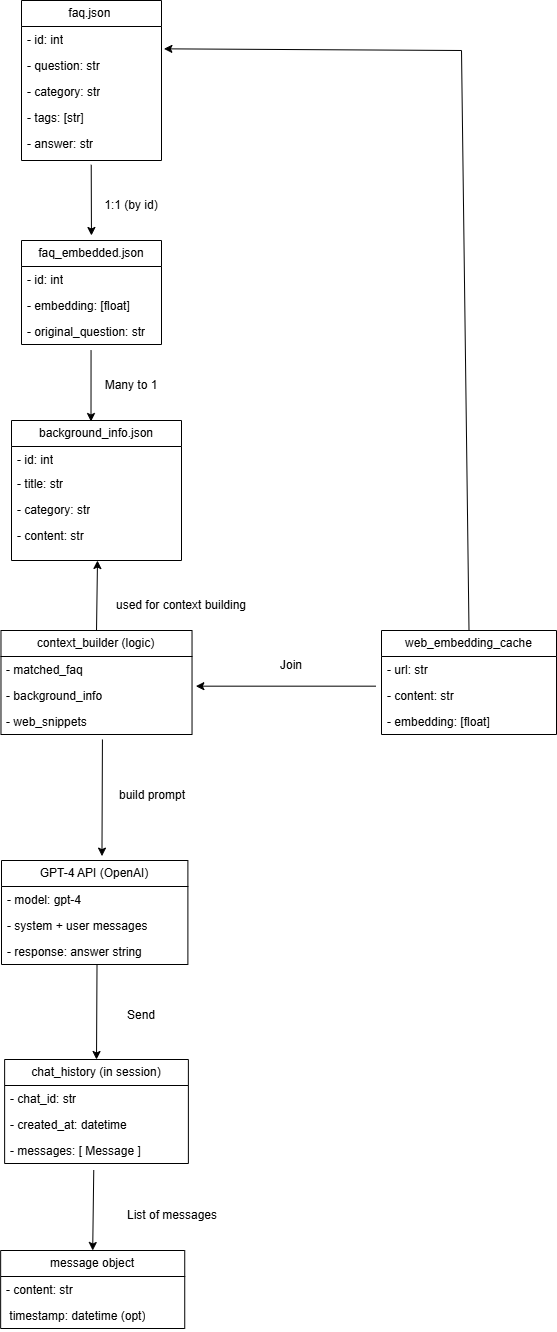

The diagram above was exported from draw.io. Its source (the exported page's mxGraphModel, read from the mxfile embedded in the PNG):
<mxGraphModel dx="1207" dy="807" grid="1" gridSize="10" guides="1" tooltips="1" connect="1" arrows="1" fold="1" page="1" pageScale="1" pageWidth="827" pageHeight="1169" background="#FFFFFF" math="0" shadow="0">
  <root>
    <mxCell id="0" />
    <mxCell id="1" parent="0" />
    <mxCell id="fI2X2SQJCYGgmV-bPjCa-5" value="faq.json&amp;nbsp;" style="swimlane;fontStyle=0;childLayout=stackLayout;horizontal=1;startSize=26;fillColor=none;horizontalStack=0;resizeParent=1;resizeParentMax=0;resizeLast=0;collapsible=1;marginBottom=0;whiteSpace=wrap;html=1;" vertex="1" parent="1">
      <mxGeometry x="220" y="110" width="140" height="160" as="geometry" />
    </mxCell>
    <mxCell id="fI2X2SQJCYGgmV-bPjCa-6" value="- id: int" style="text;strokeColor=none;fillColor=none;align=left;verticalAlign=top;spacingLeft=4;spacingRight=4;overflow=hidden;rotatable=0;points=[[0,0.5],[1,0.5]];portConstraint=eastwest;whiteSpace=wrap;html=1;" vertex="1" parent="fI2X2SQJCYGgmV-bPjCa-5">
      <mxGeometry y="26" width="140" height="26" as="geometry" />
    </mxCell>
    <mxCell id="fI2X2SQJCYGgmV-bPjCa-7" value="- question: str" style="text;strokeColor=none;fillColor=none;align=left;verticalAlign=top;spacingLeft=4;spacingRight=4;overflow=hidden;rotatable=0;points=[[0,0.5],[1,0.5]];portConstraint=eastwest;whiteSpace=wrap;html=1;" vertex="1" parent="fI2X2SQJCYGgmV-bPjCa-5">
      <mxGeometry y="52" width="140" height="26" as="geometry" />
    </mxCell>
    <mxCell id="fI2X2SQJCYGgmV-bPjCa-9" value="- category: str" style="text;strokeColor=none;fillColor=none;align=left;verticalAlign=top;spacingLeft=4;spacingRight=4;overflow=hidden;rotatable=0;points=[[0,0.5],[1,0.5]];portConstraint=eastwest;whiteSpace=wrap;html=1;" vertex="1" parent="fI2X2SQJCYGgmV-bPjCa-5">
      <mxGeometry y="78" width="140" height="26" as="geometry" />
    </mxCell>
    <mxCell id="fI2X2SQJCYGgmV-bPjCa-10" value="- tags: [str]" style="text;strokeColor=none;fillColor=none;align=left;verticalAlign=top;spacingLeft=4;spacingRight=4;overflow=hidden;rotatable=0;points=[[0,0.5],[1,0.5]];portConstraint=eastwest;whiteSpace=wrap;html=1;" vertex="1" parent="fI2X2SQJCYGgmV-bPjCa-5">
      <mxGeometry y="104" width="140" height="26" as="geometry" />
    </mxCell>
    <mxCell id="fI2X2SQJCYGgmV-bPjCa-8" value="- answer: str" style="text;strokeColor=none;fillColor=none;align=left;verticalAlign=top;spacingLeft=4;spacingRight=4;overflow=hidden;rotatable=0;points=[[0,0.5],[1,0.5]];portConstraint=eastwest;whiteSpace=wrap;html=1;" vertex="1" parent="fI2X2SQJCYGgmV-bPjCa-5">
      <mxGeometry y="130" width="140" height="30" as="geometry" />
    </mxCell>
    <mxCell id="fI2X2SQJCYGgmV-bPjCa-11" value="" style="endArrow=classic;html=1;rounded=0;exitX=0.498;exitY=1.144;exitDx=0;exitDy=0;exitPerimeter=0;" edge="1" parent="1" source="fI2X2SQJCYGgmV-bPjCa-8">
      <mxGeometry width="50" height="50" relative="1" as="geometry">
        <mxPoint x="390" y="440" as="sourcePoint" />
        <mxPoint x="289.9509803921569" y="345" as="targetPoint" />
      </mxGeometry>
    </mxCell>
    <mxCell id="fI2X2SQJCYGgmV-bPjCa-13" value="1:1 (by id)" style="text;html=1;align=center;verticalAlign=middle;whiteSpace=wrap;rounded=0;" vertex="1" parent="1">
      <mxGeometry x="300" y="300" width="60" height="30" as="geometry" />
    </mxCell>
    <mxCell id="fI2X2SQJCYGgmV-bPjCa-14" value="faq_embedded.json" style="swimlane;fontStyle=0;childLayout=stackLayout;horizontal=1;startSize=26;fillColor=none;horizontalStack=0;resizeParent=1;resizeParentMax=0;resizeLast=0;collapsible=1;marginBottom=0;whiteSpace=wrap;html=1;" vertex="1" parent="1">
      <mxGeometry x="220" y="350" width="140" height="104" as="geometry" />
    </mxCell>
    <mxCell id="fI2X2SQJCYGgmV-bPjCa-15" value="- id: int" style="text;strokeColor=none;fillColor=none;align=left;verticalAlign=top;spacingLeft=4;spacingRight=4;overflow=hidden;rotatable=0;points=[[0,0.5],[1,0.5]];portConstraint=eastwest;whiteSpace=wrap;html=1;" vertex="1" parent="fI2X2SQJCYGgmV-bPjCa-14">
      <mxGeometry y="26" width="140" height="26" as="geometry" />
    </mxCell>
    <mxCell id="fI2X2SQJCYGgmV-bPjCa-16" value="- embedding: [float]" style="text;strokeColor=none;fillColor=none;align=left;verticalAlign=top;spacingLeft=4;spacingRight=4;overflow=hidden;rotatable=0;points=[[0,0.5],[1,0.5]];portConstraint=eastwest;whiteSpace=wrap;html=1;" vertex="1" parent="fI2X2SQJCYGgmV-bPjCa-14">
      <mxGeometry y="52" width="140" height="26" as="geometry" />
    </mxCell>
    <mxCell id="fI2X2SQJCYGgmV-bPjCa-17" value="- original_question: str" style="text;strokeColor=none;fillColor=none;align=left;verticalAlign=top;spacingLeft=4;spacingRight=4;overflow=hidden;rotatable=0;points=[[0,0.5],[1,0.5]];portConstraint=eastwest;whiteSpace=wrap;html=1;" vertex="1" parent="fI2X2SQJCYGgmV-bPjCa-14">
      <mxGeometry y="78" width="140" height="26" as="geometry" />
    </mxCell>
    <mxCell id="fI2X2SQJCYGgmV-bPjCa-18" value="background_info.json" style="swimlane;fontStyle=0;childLayout=stackLayout;horizontal=1;startSize=26;fillColor=none;horizontalStack=0;resizeParent=1;resizeParentMax=0;resizeLast=0;collapsible=1;marginBottom=0;whiteSpace=wrap;html=1;" vertex="1" parent="1">
      <mxGeometry x="210" y="530" width="170" height="140" as="geometry" />
    </mxCell>
    <mxCell id="fI2X2SQJCYGgmV-bPjCa-19" value="- id: int" style="text;strokeColor=none;fillColor=none;align=left;verticalAlign=top;spacingLeft=4;spacingRight=4;overflow=hidden;rotatable=0;points=[[0,0.5],[1,0.5]];portConstraint=eastwest;whiteSpace=wrap;html=1;" vertex="1" parent="fI2X2SQJCYGgmV-bPjCa-18">
      <mxGeometry y="26" width="170" height="24" as="geometry" />
    </mxCell>
    <mxCell id="fI2X2SQJCYGgmV-bPjCa-20" value="- title: str" style="text;strokeColor=none;fillColor=none;align=left;verticalAlign=top;spacingLeft=4;spacingRight=4;overflow=hidden;rotatable=0;points=[[0,0.5],[1,0.5]];portConstraint=eastwest;whiteSpace=wrap;html=1;" vertex="1" parent="fI2X2SQJCYGgmV-bPjCa-18">
      <mxGeometry y="50" width="170" height="26" as="geometry" />
    </mxCell>
    <mxCell id="fI2X2SQJCYGgmV-bPjCa-22" value="- category: str" style="text;strokeColor=none;fillColor=none;align=left;verticalAlign=top;spacingLeft=4;spacingRight=4;overflow=hidden;rotatable=0;points=[[0,0.5],[1,0.5]];portConstraint=eastwest;whiteSpace=wrap;html=1;" vertex="1" parent="fI2X2SQJCYGgmV-bPjCa-18">
      <mxGeometry y="76" width="170" height="26" as="geometry" />
    </mxCell>
    <mxCell id="fI2X2SQJCYGgmV-bPjCa-21" value="- content: str" style="text;strokeColor=none;fillColor=none;align=left;verticalAlign=top;spacingLeft=4;spacingRight=4;overflow=hidden;rotatable=0;points=[[0,0.5],[1,0.5]];portConstraint=eastwest;whiteSpace=wrap;html=1;" vertex="1" parent="fI2X2SQJCYGgmV-bPjCa-18">
      <mxGeometry y="102" width="170" height="38" as="geometry" />
    </mxCell>
    <mxCell id="fI2X2SQJCYGgmV-bPjCa-25" value="" style="endArrow=classic;html=1;rounded=0;exitX=0.498;exitY=1.144;exitDx=0;exitDy=0;exitPerimeter=0;" edge="1" parent="1">
      <mxGeometry width="50" height="50" relative="1" as="geometry">
        <mxPoint x="289.55" y="460" as="sourcePoint" />
        <mxPoint x="289.5009803921569" y="531" as="targetPoint" />
      </mxGeometry>
    </mxCell>
    <mxCell id="fI2X2SQJCYGgmV-bPjCa-26" value="Many to 1" style="text;html=1;align=center;verticalAlign=middle;whiteSpace=wrap;rounded=0;" vertex="1" parent="1">
      <mxGeometry x="300" y="480" width="60" height="30" as="geometry" />
    </mxCell>
    <mxCell id="fI2X2SQJCYGgmV-bPjCa-27" value="context_builder (logic)" style="swimlane;fontStyle=0;childLayout=stackLayout;horizontal=1;startSize=26;fillColor=none;horizontalStack=0;resizeParent=1;resizeParentMax=0;resizeLast=0;collapsible=1;marginBottom=0;whiteSpace=wrap;html=1;" vertex="1" parent="1">
      <mxGeometry x="199.48000000000002" y="740" width="191.05" height="104" as="geometry" />
    </mxCell>
    <mxCell id="fI2X2SQJCYGgmV-bPjCa-28" value="- matched_faq" style="text;strokeColor=none;fillColor=none;align=left;verticalAlign=top;spacingLeft=4;spacingRight=4;overflow=hidden;rotatable=0;points=[[0,0.5],[1,0.5]];portConstraint=eastwest;whiteSpace=wrap;html=1;" vertex="1" parent="fI2X2SQJCYGgmV-bPjCa-27">
      <mxGeometry y="26" width="191.05" height="26" as="geometry" />
    </mxCell>
    <mxCell id="fI2X2SQJCYGgmV-bPjCa-29" value="- background_info" style="text;strokeColor=none;fillColor=none;align=left;verticalAlign=top;spacingLeft=4;spacingRight=4;overflow=hidden;rotatable=0;points=[[0,0.5],[1,0.5]];portConstraint=eastwest;whiteSpace=wrap;html=1;" vertex="1" parent="fI2X2SQJCYGgmV-bPjCa-27">
      <mxGeometry y="52" width="191.05" height="26" as="geometry" />
    </mxCell>
    <mxCell id="fI2X2SQJCYGgmV-bPjCa-30" value="- web_snippets" style="text;strokeColor=none;fillColor=none;align=left;verticalAlign=top;spacingLeft=4;spacingRight=4;overflow=hidden;rotatable=0;points=[[0,0.5],[1,0.5]];portConstraint=eastwest;whiteSpace=wrap;html=1;" vertex="1" parent="fI2X2SQJCYGgmV-bPjCa-27">
      <mxGeometry y="78" width="191.05" height="26" as="geometry" />
    </mxCell>
    <mxCell id="fI2X2SQJCYGgmV-bPjCa-31" value="" style="endArrow=classic;html=1;rounded=0;exitX=0.5;exitY=0;exitDx=0;exitDy=0;" edge="1" parent="1" source="fI2X2SQJCYGgmV-bPjCa-27">
      <mxGeometry width="50" height="50" relative="1" as="geometry">
        <mxPoint x="580" y="690" as="sourcePoint" />
        <mxPoint x="296" y="670" as="targetPoint" />
      </mxGeometry>
    </mxCell>
    <mxCell id="fI2X2SQJCYGgmV-bPjCa-32" value="used for context building" style="text;html=1;align=center;verticalAlign=middle;whiteSpace=wrap;rounded=0;" vertex="1" parent="1">
      <mxGeometry x="310" y="700" width="140" height="30" as="geometry" />
    </mxCell>
    <mxCell id="fI2X2SQJCYGgmV-bPjCa-33" value="web_embedding_cache" style="swimlane;fontStyle=0;childLayout=stackLayout;horizontal=1;startSize=26;fillColor=none;horizontalStack=0;resizeParent=1;resizeParentMax=0;resizeLast=0;collapsible=1;marginBottom=0;whiteSpace=wrap;html=1;" vertex="1" parent="1">
      <mxGeometry x="580" y="740" width="175" height="104" as="geometry" />
    </mxCell>
    <mxCell id="fI2X2SQJCYGgmV-bPjCa-34" value="- url: str" style="text;strokeColor=none;fillColor=none;align=left;verticalAlign=top;spacingLeft=4;spacingRight=4;overflow=hidden;rotatable=0;points=[[0,0.5],[1,0.5]];portConstraint=eastwest;whiteSpace=wrap;html=1;" vertex="1" parent="fI2X2SQJCYGgmV-bPjCa-33">
      <mxGeometry y="26" width="175" height="26" as="geometry" />
    </mxCell>
    <mxCell id="fI2X2SQJCYGgmV-bPjCa-35" value="- content: str" style="text;strokeColor=none;fillColor=none;align=left;verticalAlign=top;spacingLeft=4;spacingRight=4;overflow=hidden;rotatable=0;points=[[0,0.5],[1,0.5]];portConstraint=eastwest;whiteSpace=wrap;html=1;" vertex="1" parent="fI2X2SQJCYGgmV-bPjCa-33">
      <mxGeometry y="52" width="175" height="26" as="geometry" />
    </mxCell>
    <mxCell id="fI2X2SQJCYGgmV-bPjCa-36" value="- embedding: [float]" style="text;strokeColor=none;fillColor=none;align=left;verticalAlign=top;spacingLeft=4;spacingRight=4;overflow=hidden;rotatable=0;points=[[0,0.5],[1,0.5]];portConstraint=eastwest;whiteSpace=wrap;html=1;" vertex="1" parent="fI2X2SQJCYGgmV-bPjCa-33">
      <mxGeometry y="78" width="175" height="26" as="geometry" />
    </mxCell>
    <mxCell id="fI2X2SQJCYGgmV-bPjCa-37" value="" style="endArrow=classic;html=1;rounded=0;exitX=-0.032;exitY=0.141;exitDx=0;exitDy=0;exitPerimeter=0;entryX=1.02;entryY=0.141;entryDx=0;entryDy=0;entryPerimeter=0;" edge="1" parent="1" source="fI2X2SQJCYGgmV-bPjCa-35" target="fI2X2SQJCYGgmV-bPjCa-29">
      <mxGeometry width="50" height="50" relative="1" as="geometry">
        <mxPoint x="540" y="635" as="sourcePoint" />
        <mxPoint x="590" y="585" as="targetPoint" />
      </mxGeometry>
    </mxCell>
    <mxCell id="fI2X2SQJCYGgmV-bPjCa-38" value="Join" style="text;html=1;align=center;verticalAlign=middle;whiteSpace=wrap;rounded=0;" vertex="1" parent="1">
      <mxGeometry x="460" y="760" width="60" height="30" as="geometry" />
    </mxCell>
    <mxCell id="fI2X2SQJCYGgmV-bPjCa-40" value="" style="endArrow=none;html=1;rounded=0;exitX=0.5;exitY=0;exitDx=0;exitDy=0;" edge="1" parent="1" source="fI2X2SQJCYGgmV-bPjCa-33">
      <mxGeometry width="50" height="50" relative="1" as="geometry">
        <mxPoint x="630" y="540" as="sourcePoint" />
        <mxPoint x="660" y="160" as="targetPoint" />
      </mxGeometry>
    </mxCell>
    <mxCell id="fI2X2SQJCYGgmV-bPjCa-41" value="" style="endArrow=classic;html=1;rounded=0;entryX=1.017;entryY=-0.141;entryDx=0;entryDy=0;entryPerimeter=0;" edge="1" parent="1" target="fI2X2SQJCYGgmV-bPjCa-7">
      <mxGeometry width="50" height="50" relative="1" as="geometry">
        <mxPoint x="660" y="160" as="sourcePoint" />
        <mxPoint x="680" y="290" as="targetPoint" />
      </mxGeometry>
    </mxCell>
    <mxCell id="fI2X2SQJCYGgmV-bPjCa-42" value="GPT-4 API (OpenAI)" style="swimlane;fontStyle=0;childLayout=stackLayout;horizontal=1;startSize=26;fillColor=none;horizontalStack=0;resizeParent=1;resizeParentMax=0;resizeLast=0;collapsible=1;marginBottom=0;whiteSpace=wrap;html=1;" vertex="1" parent="1">
      <mxGeometry x="200" y="970" width="186.39" height="104" as="geometry" />
    </mxCell>
    <mxCell id="fI2X2SQJCYGgmV-bPjCa-43" value="- model: gpt-4" style="text;strokeColor=none;fillColor=none;align=left;verticalAlign=top;spacingLeft=4;spacingRight=4;overflow=hidden;rotatable=0;points=[[0,0.5],[1,0.5]];portConstraint=eastwest;whiteSpace=wrap;html=1;" vertex="1" parent="fI2X2SQJCYGgmV-bPjCa-42">
      <mxGeometry y="26" width="186.39" height="26" as="geometry" />
    </mxCell>
    <mxCell id="fI2X2SQJCYGgmV-bPjCa-44" value="- system + user messages" style="text;strokeColor=none;fillColor=none;align=left;verticalAlign=top;spacingLeft=4;spacingRight=4;overflow=hidden;rotatable=0;points=[[0,0.5],[1,0.5]];portConstraint=eastwest;whiteSpace=wrap;html=1;" vertex="1" parent="fI2X2SQJCYGgmV-bPjCa-42">
      <mxGeometry y="52" width="186.39" height="26" as="geometry" />
    </mxCell>
    <mxCell id="fI2X2SQJCYGgmV-bPjCa-45" value="- response: answer string" style="text;strokeColor=none;fillColor=none;align=left;verticalAlign=top;spacingLeft=4;spacingRight=4;overflow=hidden;rotatable=0;points=[[0,0.5],[1,0.5]];portConstraint=eastwest;whiteSpace=wrap;html=1;" vertex="1" parent="fI2X2SQJCYGgmV-bPjCa-42">
      <mxGeometry y="78" width="186.39" height="26" as="geometry" />
    </mxCell>
    <mxCell id="fI2X2SQJCYGgmV-bPjCa-46" value="" style="endArrow=classic;html=1;rounded=0;exitX=0.531;exitY=1.192;exitDx=0;exitDy=0;exitPerimeter=0;entryX=0.539;entryY=-0.042;entryDx=0;entryDy=0;entryPerimeter=0;" edge="1" parent="1" source="fI2X2SQJCYGgmV-bPjCa-30" target="fI2X2SQJCYGgmV-bPjCa-42">
      <mxGeometry width="50" height="50" relative="1" as="geometry">
        <mxPoint x="350" y="940" as="sourcePoint" />
        <mxPoint x="400" y="890" as="targetPoint" />
      </mxGeometry>
    </mxCell>
    <mxCell id="fI2X2SQJCYGgmV-bPjCa-47" value="build prompt" style="text;html=1;align=center;verticalAlign=middle;whiteSpace=wrap;rounded=0;" vertex="1" parent="1">
      <mxGeometry x="310.53" y="890" width="80" height="30" as="geometry" />
    </mxCell>
    <mxCell id="fI2X2SQJCYGgmV-bPjCa-48" value="chat_history (in session)" style="swimlane;fontStyle=0;childLayout=stackLayout;horizontal=1;startSize=26;fillColor=none;horizontalStack=0;resizeParent=1;resizeParentMax=0;resizeLast=0;collapsible=1;marginBottom=0;whiteSpace=wrap;html=1;" vertex="1" parent="1">
      <mxGeometry x="203.13" y="1169" width="183.75" height="104" as="geometry" />
    </mxCell>
    <mxCell id="fI2X2SQJCYGgmV-bPjCa-49" value="- chat_id: str" style="text;strokeColor=none;fillColor=none;align=left;verticalAlign=top;spacingLeft=4;spacingRight=4;overflow=hidden;rotatable=0;points=[[0,0.5],[1,0.5]];portConstraint=eastwest;whiteSpace=wrap;html=1;" vertex="1" parent="fI2X2SQJCYGgmV-bPjCa-48">
      <mxGeometry y="26" width="183.75" height="26" as="geometry" />
    </mxCell>
    <mxCell id="fI2X2SQJCYGgmV-bPjCa-50" value="- created_at: datetime" style="text;strokeColor=none;fillColor=none;align=left;verticalAlign=top;spacingLeft=4;spacingRight=4;overflow=hidden;rotatable=0;points=[[0,0.5],[1,0.5]];portConstraint=eastwest;whiteSpace=wrap;html=1;" vertex="1" parent="fI2X2SQJCYGgmV-bPjCa-48">
      <mxGeometry y="52" width="183.75" height="26" as="geometry" />
    </mxCell>
    <mxCell id="fI2X2SQJCYGgmV-bPjCa-51" value="- messages: [ Message ]" style="text;strokeColor=none;fillColor=none;align=left;verticalAlign=top;spacingLeft=4;spacingRight=4;overflow=hidden;rotatable=0;points=[[0,0.5],[1,0.5]];portConstraint=eastwest;whiteSpace=wrap;html=1;" vertex="1" parent="fI2X2SQJCYGgmV-bPjCa-48">
      <mxGeometry y="78" width="183.75" height="26" as="geometry" />
    </mxCell>
    <mxCell id="fI2X2SQJCYGgmV-bPjCa-52" value="" style="endArrow=classic;html=1;rounded=0;exitX=0.531;exitY=1.192;exitDx=0;exitDy=0;exitPerimeter=0;entryX=0.5;entryY=0;entryDx=0;entryDy=0;" edge="1" parent="1" target="fI2X2SQJCYGgmV-bPjCa-48">
      <mxGeometry width="50" height="50" relative="1" as="geometry">
        <mxPoint x="295.51" y="1074" as="sourcePoint" />
        <mxPoint x="294.51" y="1191" as="targetPoint" />
      </mxGeometry>
    </mxCell>
    <mxCell id="fI2X2SQJCYGgmV-bPjCa-53" value="Send" style="text;html=1;align=center;verticalAlign=middle;whiteSpace=wrap;rounded=0;" vertex="1" parent="1">
      <mxGeometry x="310" y="1110" width="60" height="30" as="geometry" />
    </mxCell>
    <mxCell id="fI2X2SQJCYGgmV-bPjCa-54" value="message object" style="swimlane;fontStyle=0;childLayout=stackLayout;horizontal=1;startSize=26;fillColor=none;horizontalStack=0;resizeParent=1;resizeParentMax=0;resizeLast=0;collapsible=1;marginBottom=0;whiteSpace=wrap;html=1;" vertex="1" parent="1">
      <mxGeometry x="199.15" y="1360" width="184.09" height="78" as="geometry" />
    </mxCell>
    <mxCell id="fI2X2SQJCYGgmV-bPjCa-55" value="- content: str" style="text;strokeColor=none;fillColor=none;align=left;verticalAlign=top;spacingLeft=4;spacingRight=4;overflow=hidden;rotatable=0;points=[[0,0.5],[1,0.5]];portConstraint=eastwest;whiteSpace=wrap;html=1;" vertex="1" parent="fI2X2SQJCYGgmV-bPjCa-54">
      <mxGeometry y="26" width="184.09" height="26" as="geometry" />
    </mxCell>
    <mxCell id="fI2X2SQJCYGgmV-bPjCa-56" value="&amp;nbsp;timestamp: datetime (opt)" style="text;strokeColor=none;fillColor=none;align=left;verticalAlign=top;spacingLeft=4;spacingRight=4;overflow=hidden;rotatable=0;points=[[0,0.5],[1,0.5]];portConstraint=eastwest;whiteSpace=wrap;html=1;" vertex="1" parent="fI2X2SQJCYGgmV-bPjCa-54">
      <mxGeometry y="52" width="184.09" height="26" as="geometry" />
    </mxCell>
    <mxCell id="fI2X2SQJCYGgmV-bPjCa-58" value="" style="endArrow=classic;html=1;rounded=0;exitX=0.485;exitY=1.256;exitDx=0;exitDy=0;exitPerimeter=0;entryX=0.5;entryY=0;entryDx=0;entryDy=0;" edge="1" parent="1" source="fI2X2SQJCYGgmV-bPjCa-51" target="fI2X2SQJCYGgmV-bPjCa-54">
      <mxGeometry width="50" height="50" relative="1" as="geometry">
        <mxPoint x="480" y="1350" as="sourcePoint" />
        <mxPoint x="530" y="1300" as="targetPoint" />
      </mxGeometry>
    </mxCell>
    <mxCell id="fI2X2SQJCYGgmV-bPjCa-59" value="List of messages" style="text;html=1;align=center;verticalAlign=middle;whiteSpace=wrap;rounded=0;" vertex="1" parent="1">
      <mxGeometry x="310.53" y="1310" width="120" height="30" as="geometry" />
    </mxCell>
  </root>
</mxGraphModel>